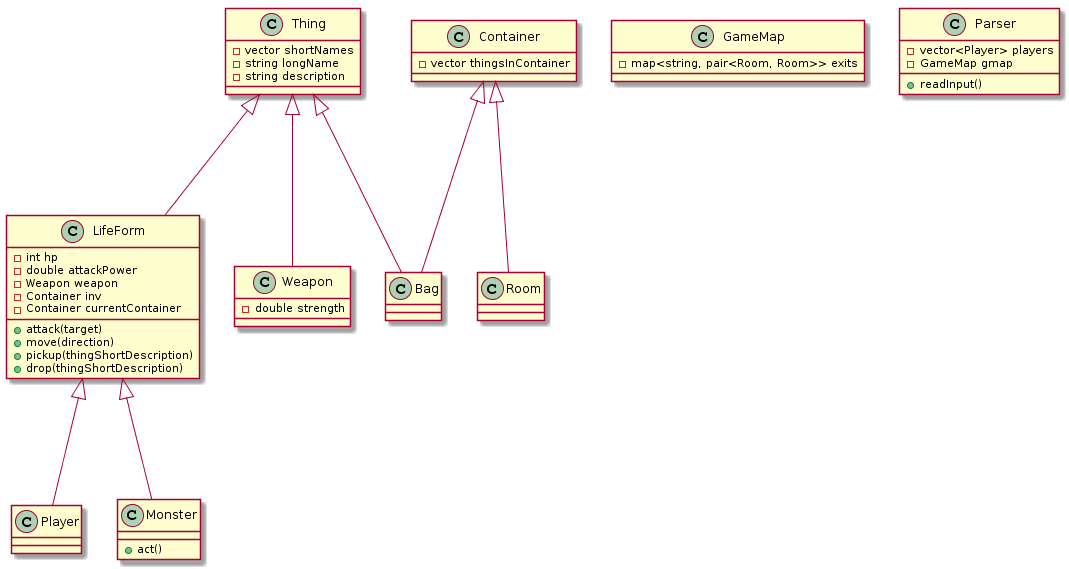

The diagram above was rendered by PlantUML. Its source (embedded in the PNG):
@startuml
class Thing {
 -vector shortNames
 -string longName
 -string description
}

LifeForm <|--- Player
class Player {
}

LifeForm <|--- Monster
class Monster {
 +act()
}

Thing <|--- Weapon
class Weapon {
 -double strength
}

Thing <|--- LifeForm
class LifeForm {
 -int hp
 -double attackPower
 -Weapon weapon
 -Container inv
 -Container currentContainer
 +attack(target)
 +move(direction)
 +pickup(thingShortDescription)
 +drop(thingShortDescription)
}

Thing <|--- Bag
Container <|--- Bag
class Bag {

}

class Container {
 -vector thingsInContainer
}

Container <|--- Room
class Room {
}

class GameMap {
 -map<string, pair<Room, Room>> exits
}

class Parser {
 -vector<Player> players
 -GameMap gmap
 +readInput()
}
@enduml